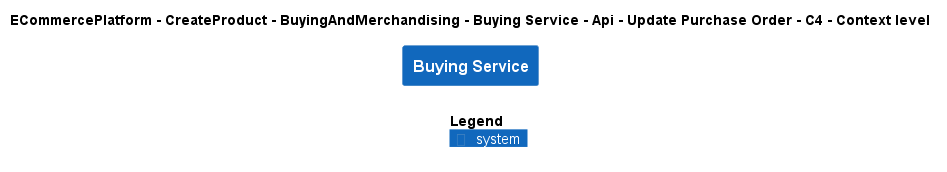

The diagram above was rendered by PlantUML. Its source (embedded in the PNG):
@startuml
!include ..\..\..\..\..\..\..\..\..\.c4s\C4_Context.puml

AddElementTag("c4interflow:lifecycle:new", $bgColor=green, $fontColor=#ffffff, $borderColor=green, $shadowing="False")
AddElementTag("c4interflow:lifecycle:changed", $bgColor=orange, $fontColor=#ffffff, $borderColor=orange, $shadowing="False")
AddElementTag("c4interflow:lifecycle:removed", $bgColor=red, $fontColor=#ffffff, $borderColor=red, $shadowing="False")

AddRelTag("c4interflow:lifecycle:new", $textColor=green, $lineColor=green)
AddRelTag("c4interflow:lifecycle:changed", $textColor=orange, $lineColor=orange)
AddRelTag("c4interflow:lifecycle:removed", $textColor=red, $lineColor=red)

SHOW_PERSON_PORTRAIT()
LAYOUT_TOP_DOWN()

skinparam linetype polyline

title ECommercePlatform - CreateProduct - BuyingAndMerchandising - Buying Service - Api - Update Purchase Order - C4 - Context level

System(ECommercePlatform.CreateProduct.BuyingAndMerchandising.SoftwareSystems.BuyingService, "Buying Service", "")



SHOW_LEGEND()
@enduml